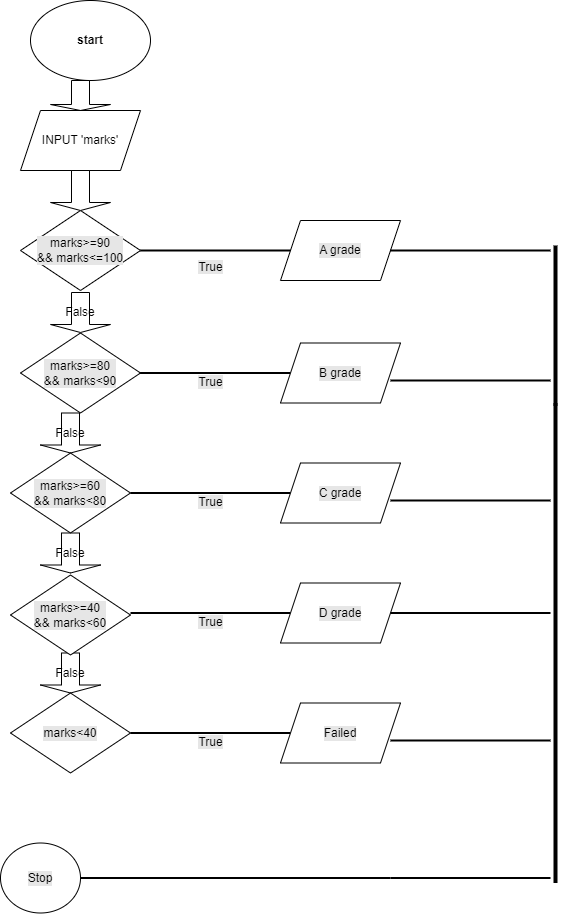

The diagram above was exported from draw.io. Its source (the exported page's mxGraphModel, read from the mxfile embedded in the PNG):
<mxGraphModel dx="868" dy="482" grid="1" gridSize="10" guides="1" tooltips="1" connect="1" arrows="1" fold="1" page="1" pageScale="1" pageWidth="850" pageHeight="1100" math="0" shadow="0">
  <root>
    <mxCell id="0" />
    <mxCell id="1" parent="0" />
    <mxCell id="fKAK2dn1EVjZ7jRU7fnq-1" value="&lt;b&gt;start&lt;/b&gt;" style="ellipse;whiteSpace=wrap;html=1;" vertex="1" parent="1">
      <mxGeometry x="160" y="10" width="120" height="80" as="geometry" />
    </mxCell>
    <mxCell id="fKAK2dn1EVjZ7jRU7fnq-2" value="" style="shape=singleArrow;direction=south;whiteSpace=wrap;html=1;" vertex="1" parent="1">
      <mxGeometry x="180" y="90" width="60" height="30" as="geometry" />
    </mxCell>
    <mxCell id="fKAK2dn1EVjZ7jRU7fnq-3" value="INPUT 'marks'" style="shape=parallelogram;perimeter=parallelogramPerimeter;whiteSpace=wrap;html=1;fixedSize=1;" vertex="1" parent="1">
      <mxGeometry x="150" y="120" width="120" height="60" as="geometry" />
    </mxCell>
    <mxCell id="fKAK2dn1EVjZ7jRU7fnq-5" value="" style="shape=singleArrow;direction=south;whiteSpace=wrap;html=1;" vertex="1" parent="1">
      <mxGeometry x="180" y="180" width="60" height="40" as="geometry" />
    </mxCell>
    <mxCell id="fKAK2dn1EVjZ7jRU7fnq-6" value="True" style="line;strokeWidth=2;html=1;labelBackgroundColor=#E6E6E6;" vertex="1" parent="1">
      <mxGeometry x="260" y="255" width="160" height="10" as="geometry" />
    </mxCell>
    <mxCell id="fKAK2dn1EVjZ7jRU7fnq-8" value="A grade" style="shape=parallelogram;perimeter=parallelogramPerimeter;whiteSpace=wrap;html=1;fixedSize=1;labelBackgroundColor=#E6E6E6;" vertex="1" parent="1">
      <mxGeometry x="410" y="230" width="120" height="60" as="geometry" />
    </mxCell>
    <mxCell id="fKAK2dn1EVjZ7jRU7fnq-11" value="False" style="shape=singleArrow;direction=south;whiteSpace=wrap;html=1;" vertex="1" parent="1">
      <mxGeometry x="180" y="302" width="60" height="40" as="geometry" />
    </mxCell>
    <mxCell id="fKAK2dn1EVjZ7jRU7fnq-13" value="True" style="line;strokeWidth=2;html=1;labelBackgroundColor=#E6E6E6;" vertex="1" parent="1">
      <mxGeometry x="260" y="370" width="160" height="25" as="geometry" />
    </mxCell>
    <mxCell id="fKAK2dn1EVjZ7jRU7fnq-14" value="B grade" style="shape=parallelogram;perimeter=parallelogramPerimeter;whiteSpace=wrap;html=1;fixedSize=1;labelBackgroundColor=#E6E6E6;" vertex="1" parent="1">
      <mxGeometry x="410" y="352.5" width="120" height="60" as="geometry" />
    </mxCell>
    <mxCell id="fKAK2dn1EVjZ7jRU7fnq-15" value="False" style="shape=singleArrow;direction=south;whiteSpace=wrap;html=1;" vertex="1" parent="1">
      <mxGeometry x="170" y="422.5" width="60" height="40" as="geometry" />
    </mxCell>
    <mxCell id="fKAK2dn1EVjZ7jRU7fnq-17" value="True" style="line;strokeWidth=2;html=1;labelBackgroundColor=#E6E6E6;" vertex="1" parent="1">
      <mxGeometry x="260" y="490" width="160" height="25" as="geometry" />
    </mxCell>
    <mxCell id="fKAK2dn1EVjZ7jRU7fnq-18" value="C grade" style="shape=parallelogram;perimeter=parallelogramPerimeter;whiteSpace=wrap;html=1;fixedSize=1;labelBackgroundColor=#E6E6E6;" vertex="1" parent="1">
      <mxGeometry x="410" y="472.5" width="120" height="60" as="geometry" />
    </mxCell>
    <mxCell id="fKAK2dn1EVjZ7jRU7fnq-19" value="False" style="shape=singleArrow;direction=south;whiteSpace=wrap;html=1;" vertex="1" parent="1">
      <mxGeometry x="170" y="542.5" width="60" height="40" as="geometry" />
    </mxCell>
    <mxCell id="fKAK2dn1EVjZ7jRU7fnq-21" value="True" style="line;strokeWidth=2;html=1;labelBackgroundColor=#E6E6E6;" vertex="1" parent="1">
      <mxGeometry x="260" y="610" width="160" height="25" as="geometry" />
    </mxCell>
    <mxCell id="fKAK2dn1EVjZ7jRU7fnq-22" value="D grade" style="shape=parallelogram;perimeter=parallelogramPerimeter;whiteSpace=wrap;html=1;fixedSize=1;labelBackgroundColor=#E6E6E6;" vertex="1" parent="1">
      <mxGeometry x="410" y="592.5" width="120" height="60" as="geometry" />
    </mxCell>
    <mxCell id="fKAK2dn1EVjZ7jRU7fnq-23" value="False" style="shape=singleArrow;direction=south;whiteSpace=wrap;html=1;" vertex="1" parent="1">
      <mxGeometry x="170" y="662.5" width="60" height="40" as="geometry" />
    </mxCell>
    <mxCell id="fKAK2dn1EVjZ7jRU7fnq-25" value="True" style="line;strokeWidth=2;html=1;labelBackgroundColor=#E6E6E6;" vertex="1" parent="1">
      <mxGeometry x="260" y="730" width="160" height="25" as="geometry" />
    </mxCell>
    <mxCell id="fKAK2dn1EVjZ7jRU7fnq-27" value="Failed" style="shape=parallelogram;perimeter=parallelogramPerimeter;whiteSpace=wrap;html=1;fixedSize=1;labelBackgroundColor=#E6E6E6;" vertex="1" parent="1">
      <mxGeometry x="410" y="712.5" width="120" height="60" as="geometry" />
    </mxCell>
    <mxCell id="fKAK2dn1EVjZ7jRU7fnq-29" value="" style="line;strokeWidth=2;html=1;labelBackgroundColor=#E6E6E6;" vertex="1" parent="1">
      <mxGeometry x="520" y="255" width="160" height="10" as="geometry" />
    </mxCell>
    <mxCell id="fKAK2dn1EVjZ7jRU7fnq-31" value="" style="line;strokeWidth=2;html=1;labelBackgroundColor=#E6E6E6;" vertex="1" parent="1">
      <mxGeometry x="520" y="745" width="160" height="10" as="geometry" />
    </mxCell>
    <mxCell id="fKAK2dn1EVjZ7jRU7fnq-32" value="" style="line;strokeWidth=2;html=1;labelBackgroundColor=#E6E6E6;" vertex="1" parent="1">
      <mxGeometry x="520" y="617.5" width="160" height="10" as="geometry" />
    </mxCell>
    <mxCell id="fKAK2dn1EVjZ7jRU7fnq-33" value="" style="line;strokeWidth=2;html=1;labelBackgroundColor=#E6E6E6;" vertex="1" parent="1">
      <mxGeometry x="520" y="505" width="160" height="10" as="geometry" />
    </mxCell>
    <mxCell id="fKAK2dn1EVjZ7jRU7fnq-34" value="" style="line;strokeWidth=2;html=1;labelBackgroundColor=#E6E6E6;" vertex="1" parent="1">
      <mxGeometry x="520" y="385" width="160" height="10" as="geometry" />
    </mxCell>
    <mxCell id="fKAK2dn1EVjZ7jRU7fnq-35" value="" style="line;strokeWidth=4;direction=south;html=1;perimeter=backbonePerimeter;points=[];outlineConnect=0;labelBackgroundColor=#E6E6E6;" vertex="1" parent="1">
      <mxGeometry x="680" y="255" width="10" height="160" as="geometry" />
    </mxCell>
    <mxCell id="fKAK2dn1EVjZ7jRU7fnq-36" value="" style="line;strokeWidth=4;direction=south;html=1;perimeter=backbonePerimeter;points=[];outlineConnect=0;labelBackgroundColor=#E6E6E6;" vertex="1" parent="1">
      <mxGeometry x="680" y="412.5" width="10" height="160" as="geometry" />
    </mxCell>
    <mxCell id="fKAK2dn1EVjZ7jRU7fnq-37" value="" style="line;strokeWidth=4;direction=south;html=1;perimeter=backbonePerimeter;points=[];outlineConnect=0;labelBackgroundColor=#E6E6E6;" vertex="1" parent="1">
      <mxGeometry x="680" y="572.5" width="10" height="160" as="geometry" />
    </mxCell>
    <mxCell id="fKAK2dn1EVjZ7jRU7fnq-38" value="" style="line;strokeWidth=4;direction=south;html=1;perimeter=backbonePerimeter;points=[];outlineConnect=0;labelBackgroundColor=#E6E6E6;" vertex="1" parent="1">
      <mxGeometry x="680" y="732.5" width="10" height="160" as="geometry" />
    </mxCell>
    <mxCell id="fKAK2dn1EVjZ7jRU7fnq-39" value="" style="line;strokeWidth=2;html=1;labelBackgroundColor=#E6E6E6;" vertex="1" parent="1">
      <mxGeometry x="520" y="883.75" width="160" height="7.5" as="geometry" />
    </mxCell>
    <mxCell id="fKAK2dn1EVjZ7jRU7fnq-40" value="" style="line;strokeWidth=2;html=1;labelBackgroundColor=#E6E6E6;" vertex="1" parent="1">
      <mxGeometry x="360" y="882.5" width="160" height="10" as="geometry" />
    </mxCell>
    <mxCell id="fKAK2dn1EVjZ7jRU7fnq-41" value="" style="line;strokeWidth=2;html=1;labelBackgroundColor=#E6E6E6;" vertex="1" parent="1">
      <mxGeometry x="210" y="882.5" width="160" height="10" as="geometry" />
    </mxCell>
    <mxCell id="fKAK2dn1EVjZ7jRU7fnq-42" value="Stop" style="ellipse;whiteSpace=wrap;html=1;labelBackgroundColor=#E6E6E6;" vertex="1" parent="1">
      <mxGeometry x="130" y="852.5" width="80" height="70" as="geometry" />
    </mxCell>
    <mxCell id="fKAK2dn1EVjZ7jRU7fnq-44" value="marks&amp;gt;=90&lt;br&gt;&amp;amp;&amp;amp; marks&amp;lt;=100" style="rhombus;whiteSpace=wrap;html=1;labelBackgroundColor=#E6E6E6;" vertex="1" parent="1">
      <mxGeometry x="150" y="220" width="120" height="80" as="geometry" />
    </mxCell>
    <mxCell id="fKAK2dn1EVjZ7jRU7fnq-48" value="marks&amp;gt;=80&lt;br&gt;&amp;amp;&amp;amp; marks&amp;lt;90" style="rhombus;whiteSpace=wrap;html=1;labelBackgroundColor=#E6E6E6;" vertex="1" parent="1">
      <mxGeometry x="150" y="342.5" width="120" height="80" as="geometry" />
    </mxCell>
    <mxCell id="fKAK2dn1EVjZ7jRU7fnq-49" value="marks&amp;gt;=60&lt;br&gt;&amp;amp;&amp;amp; marks&amp;lt;80" style="rhombus;whiteSpace=wrap;html=1;labelBackgroundColor=#E6E6E6;" vertex="1" parent="1">
      <mxGeometry x="140" y="462.5" width="120" height="80" as="geometry" />
    </mxCell>
    <mxCell id="fKAK2dn1EVjZ7jRU7fnq-50" value="marks&amp;gt;=40&lt;br&gt;&amp;amp;&amp;amp; marks&amp;lt;60" style="rhombus;whiteSpace=wrap;html=1;labelBackgroundColor=#E6E6E6;" vertex="1" parent="1">
      <mxGeometry x="140" y="584.5" width="120" height="80" as="geometry" />
    </mxCell>
    <mxCell id="fKAK2dn1EVjZ7jRU7fnq-52" value="marks&amp;lt;40" style="rhombus;whiteSpace=wrap;html=1;labelBackgroundColor=#E6E6E6;" vertex="1" parent="1">
      <mxGeometry x="140" y="702.5" width="120" height="80" as="geometry" />
    </mxCell>
  </root>
</mxGraphModel>